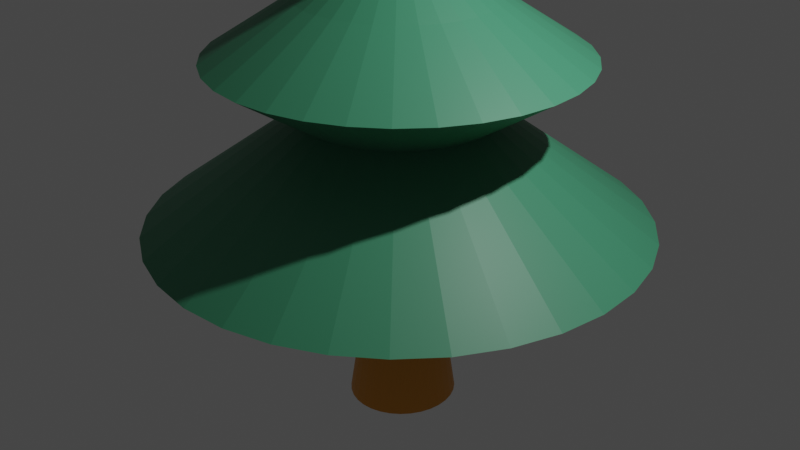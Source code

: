 # Source: Tree_Type2.blend  (saved by Blender 2.93.20; exported with 4.5.12 LTS)
import bpy
from mathutils import Matrix  # noqa: F401  (used for matrix-valued properties, if any)

bpy.ops.wm.read_factory_settings(use_empty=True)
scene = bpy.context.scene
scene.name = 'Scene'

# ---- collections
col_collection = bpy.data.collections.new('Collection'); scene.collection.children.link(col_collection)

# ---- materials (node trees are filled in below, after node groups)
mat_x = bpy.data.materials.new('Материал')
mat_x.use_transparent_shadow = False
mat_001 = bpy.data.materials.new('Материал.001')
mat_001.use_transparent_shadow = False

# ---- material node trees
mat_x.use_nodes = True; mat_x.node_tree.nodes.clear()
_N = mat_x.node_tree.nodes; _L = mat_x.node_tree.links
n0 = _N.new('ShaderNodeBsdfPrincipled'); n0.name = 'Principled BSDF'; n0.location = (10, 300)
n0.distribution = 'GGX'
n0.subsurface_method = 'BURLEY'
n0.inputs[0].default_value = (0.05085, 0.2598, 0.1393, 1.0)
n0.inputs[3].default_value = 1.45
n0.inputs[27].default_value = (0.0, 0.0, 0.0, 1.0)
n0.inputs[28].default_value = 1.0
n1 = _N.new('ShaderNodeOutputMaterial'); n1.name = 'Material Output'; n1.location = (300, 300)
_L.new(n0.outputs[0], n1.inputs[0])
n1.is_active_output = True
mat_001.use_nodes = True; mat_001.node_tree.nodes.clear()
_N = mat_001.node_tree.nodes; _L = mat_001.node_tree.links
n0 = _N.new('ShaderNodeBsdfPrincipled'); n0.name = 'Principled BSDF'; n0.location = (10, 300)
n0.distribution = 'GGX'
n0.subsurface_method = 'BURLEY'
n0.inputs[0].default_value = (0.8, 0.32, 0.01846, 1.0)
n0.inputs[3].default_value = 1.45
n0.inputs[27].default_value = (0.0, 0.0, 0.0, 1.0)
n0.inputs[28].default_value = 1.0
n1 = _N.new('ShaderNodeOutputMaterial'); n1.name = 'Material Output'; n1.location = (300, 300)
_L.new(n0.outputs[0], n1.inputs[0])
n1.is_active_output = True

# ---- world
world_world = bpy.data.worlds.new('World'); scene.world = world_world
world_world.use_nodes = True; world_world.node_tree.nodes.clear()
_N = world_world.node_tree.nodes; _L = world_world.node_tree.links
n0 = _N.new('ShaderNodeOutputWorld'); n0.name = 'World Output'; n0.location = (300, 300)
n1 = _N.new('ShaderNodeBackground'); n1.name = 'Background'; n1.location = (10, 300)
n1.inputs[0].default_value = (0.05088, 0.05088, 0.05088, 1.0)
_L.new(n1.outputs[0], n0.inputs[0])
n0.is_active_output = True
world_world.color = (0.05088, 0.05088, 0.05088)
world_world.use_sun_shadow = False
world_world.sun_shadow_jitter_overblur = 0.0

# ---- cameras
cam_camera = bpy.data.cameras.new('Camera')
cam_camera.clip_end = 100.0
cam_camera.ortho_scale = 7.314

# ---- lights
light_light = bpy.data.lights.new('Light', 'POINT')
light_light.transmission_factor = 0.0
light_light.energy = 1000.0
light_light.shadow_soft_size = 0.1
light_light.shadow_maximum_resolution = 0.006
light_light.use_absolute_resolution = True

# ---- meshes
me_x = bpy.data.meshes.new('Цилиндр')
me_x.from_pydata([(1.368e-08, 0.02049, 4.588), (0.003998, 0.0201, 4.588), (0.007842, 0.01893, 4.588), (0.01138, 0.01704, 4.588), (0.01449, 0.01449, 4.588), (0.01704, 0.01138, 4.588), (0.01893, 0.007842, 4.588), (0.0201, 0.003998, 4.588), (0.02049, -1.914e-08, 4.588), (0.0201, -0.003998, 4.588), (0.01893, -0.007842, 4.588), (0.01704, -0.01138, 4.588), (0.01449, -0.01449, 4.588), (0.01138, -0.01704, 4.588), (0.007842, -0.01893, 4.588), (0.003998, -0.0201, 4.588), (1.189e-08, -0.02049, 4.588), (-0.003998, -0.0201, 4.588), (-0.007842, -0.01893, 4.588), (-0.01138, -0.01704, 4.588), (-0.01449, -0.01449, 4.588), (-0.01704, -0.01138, 4.588), (-0.01893, -0.007842, 4.588), (-0.0201, -0.003998, 4.588), (-0.02049, -1.8e-08, 4.588), (-0.0201, 0.003998, 4.588), (-0.01893, 0.007842, 4.588), (-0.01704, 0.01138, 4.588), (-0.01449, 0.01449, 4.588), (-0.01138, 0.01704, 4.588), (-0.007842, 0.01893, 4.588), (-0.003998, 0.0201, 4.588), (-5.782e-08, 2.579, 0.0), (0.5031, 2.529, 0.0), (0.9868, 2.382, 0.0), (1.433, 2.144, 0.0), (1.823, 1.823, 0.0), (2.144, 1.433, 0.0), (2.382, 0.9868, 0.0), (2.529, 0.5031, 0.0), (2.579, -8.159e-08, 0.0), (2.529, -0.5031, 0.0), (2.382, -0.9868, 0.0), (2.144, -1.433, 0.0), (1.823, -1.823, 0.0), (1.433, -2.144, 0.0), (0.9868, -2.382, 0.0), (0.5031, -2.529, 0.0), (-2.832e-07, -2.579, 0.0), (-0.5031, -2.529, 0.0), (-0.9868, -2.382, 0.0), (-1.433, -2.144, 0.0), (-1.823, -1.823, 0.0), (-2.144, -1.433, 0.0), (-2.382, -0.9868, 0.0), (-2.529, -0.5031, 0.0), (-2.579, 6.188e-08, 0.0), (-2.529, 0.5031, 0.0), (-2.382, 0.9868, 0.0), (-2.144, 1.433, 0.0), (-1.823, 1.823, 0.0), (-1.433, 2.144, 0.0), (-0.9868, 2.382, 0.0), (-0.5031, 2.529, 0.0), (0.0, 1.0, 2.294), (0.1951, 0.9808, 2.294), (0.3827, 0.9239, 2.294), (0.5556, 0.8315, 2.294), (0.7071, 0.7071, 2.294), (0.8315, 0.5556, 2.294), (0.9239, 0.3827, 2.294), (0.9808, 0.1951, 2.294), (1.0, -4.371e-08, 2.294), (0.9808, -0.1951, 2.294), (0.9239, -0.3827, 2.294), (0.8315, -0.5556, 2.294), (0.7071, -0.7071, 2.294), (0.5556, -0.8315, 2.294), (0.3827, -0.9239, 2.294), (0.1951, -0.9808, 2.294), (-8.742e-08, -1.0, 2.294), (-0.1951, -0.9808, 2.294), (-0.3827, -0.9239, 2.294), (-0.5556, -0.8315, 2.294), (-0.7071, -0.7071, 2.294), (-0.8315, -0.5556, 2.294), (-0.9239, -0.3827, 2.294), (-0.9808, -0.1951, 2.294), (-1.0, 1.192e-08, 2.294), (-0.9808, 0.1951, 2.294), (-0.9239, 0.3827, 2.294), (-0.8315, 0.5556, 2.294), (-0.7071, 0.7071, 2.294), (-0.5556, 0.8315, 2.294), (-0.3827, 0.9239, 2.294), (-0.1951, 0.9808, 2.294), (0.0, 1.0, 3.368), (0.1951, 0.9808, 3.368), (0.3827, 0.9239, 3.368), (0.5556, 0.8315, 3.368), (0.7071, 0.7071, 3.368), (0.8315, 0.5556, 3.368), (0.9239, 0.3827, 3.368), (0.9808, 0.1951, 3.368), (1.0, -4.371e-08, 3.368), (0.9808, -0.1951, 3.368), (0.9239, -0.3827, 3.368), (0.8315, -0.5556, 3.368), (0.7071, -0.7071, 3.368), (0.5556, -0.8315, 3.368), (0.3827, -0.9239, 3.368), (0.1951, -0.9808, 3.368), (-8.742e-08, -1.0, 3.368), (-0.1951, -0.9808, 3.368), (-0.3827, -0.9239, 3.368), (-0.5556, -0.8315, 3.368), (-0.7071, -0.7071, 3.368), (-0.8315, -0.5556, 3.368), (-0.9239, -0.3827, 3.368), (-0.9808, -0.1951, 3.368), (-1.0, 1.192e-08, 3.368), (-0.9808, 0.1951, 3.368), (-0.9239, 0.3827, 3.368), (-0.8315, 0.5556, 3.368), (-0.7071, 0.7071, 3.368), (-0.5556, 0.8315, 3.368), (-0.3827, 0.9239, 3.368), (-0.1951, 0.9808, 3.368), (0.1951, 0.9808, 1.147), (0.3827, 0.9239, 1.147), (0.5556, 0.8315, 1.147), (0.7071, 0.7071, 1.147), (0.8315, 0.5556, 1.147), (0.9239, 0.3827, 1.147), (0.9808, 0.1951, 1.147), (1.0, -4.371e-08, 1.147), (0.9808, -0.1951, 1.147), (0.9239, -0.3827, 1.147), (0.8315, -0.5556, 1.147), (0.7071, -0.7071, 1.147), (0.5556, -0.8315, 1.147), (0.3827, -0.9239, 1.147), (0.1951, -0.9808, 1.147), (-8.742e-08, -1.0, 1.147), (-0.1951, -0.9808, 1.147), (-0.3827, -0.9239, 1.147), (-0.5556, -0.8315, 1.147), (-0.7071, -0.7071, 1.147), (-0.8315, -0.5556, 1.147), (-0.9239, -0.3827, 1.147), (-0.9808, -0.1951, 1.147), (-1.0, 1.192e-08, 1.147), (-0.9808, 0.1951, 1.147), (-0.9239, 0.3827, 1.147), (-0.8315, 0.5556, 1.147), (-0.7071, 0.7071, 1.147), (-0.5556, 0.8315, 1.147), (-0.3827, 0.9239, 1.147), (-0.1951, 0.9808, 1.147), (0.0, 1.0, 1.147), (0.04301, 0.2162, 2.831), (0.08436, 0.2037, 2.831), (0.1225, 0.1833, 2.831), (0.1559, 0.1559, 2.831), (0.1833, 0.1225, 2.831), (0.2037, 0.08436, 2.831), (0.2162, 0.04301, 2.831), (0.2204, -2.125e-08, 2.831), (0.2162, -0.04301, 2.831), (0.2037, -0.08436, 2.831), (0.1833, -0.1225, 2.831), (0.1559, -0.1559, 2.831), (0.1225, -0.1833, 2.831), (0.08436, -0.2037, 2.831), (0.04301, -0.2162, 2.831), (-8.382e-09, -0.2204, 2.831), (-0.04301, -0.2162, 2.831), (-0.08436, -0.2037, 2.831), (-0.1225, -0.1833, 2.831), (-0.1559, -0.1559, 2.831), (-0.1833, -0.1225, 2.831), (-0.2037, -0.08436, 2.831), (-0.2162, -0.04301, 2.831), (-0.2204, -8.987e-09, 2.831), (-0.2162, 0.04301, 2.831), (-0.2037, 0.08436, 2.831), (-0.1833, 0.1225, 2.831), (-0.1559, 0.1559, 2.831), (-0.1225, 0.1833, 2.831), (-0.08436, 0.2037, 2.831), (-0.04301, 0.2162, 2.831), (1.089e-08, 0.2204, 2.831), (7.31e-09, 0.4767, 3.099), (0.093, 0.4676, 3.099), (0.1824, 0.4404, 3.099), (0.2649, 0.3964, 3.099), (0.3371, 0.3371, 3.099), (0.3964, 0.2649, 3.099), (0.4404, 0.1824, 3.099), (0.4676, 0.093, 3.099), (0.4767, -3.058e-08, 3.099), (0.4676, -0.093, 3.099), (0.4404, -0.1824, 3.099), (0.3964, -0.2649, 3.099), (0.3371, -0.3371, 3.099), (0.2649, -0.3964, 3.099), (0.1824, -0.4404, 3.099), (0.093, -0.4676, 3.099), (-3.437e-08, -0.4767, 3.099), (-0.093, -0.4676, 3.099), (-0.1824, -0.4404, 3.099), (-0.2649, -0.3964, 3.099), (-0.3371, -0.3371, 3.099), (-0.3964, -0.2649, 3.099), (-0.4404, -0.1824, 3.099), (-0.4676, -0.093, 3.099), (-0.4767, -4.062e-09, 3.099), (-0.4676, 0.093, 3.099), (-0.4404, 0.1824, 3.099), (-0.3964, 0.2649, 3.099), (-0.3371, 0.3371, 3.099), (-0.2649, 0.3964, 3.099), (-0.1824, 0.4404, 3.099), (-0.093, 0.4676, 3.099), (-1.248e-08, 1.893, 1.72), (0.3694, 1.857, 1.72), (0.7246, 1.749, 1.72), (1.052, 1.574, 1.72), (1.339, 1.339, 1.72), (1.574, 1.052, 1.72), (1.749, 0.7246, 1.72), (1.857, 0.3694, 1.72), (1.893, -6.612e-08, 1.72), (1.857, -0.3694, 1.72), (1.749, -0.7246, 1.72), (1.574, -1.052, 1.72), (1.339, -1.339, 1.72), (1.052, -1.574, 1.72), (0.7246, -1.749, 1.72), (0.3694, -1.857, 1.72), (-1.78e-07, -1.893, 1.72), (-0.3694, -1.857, 1.72), (-0.7246, -1.749, 1.72), (-1.052, -1.574, 1.72), (-1.339, -1.339, 1.72), (-1.574, -1.052, 1.72), (-1.749, -0.7246, 1.72), (-1.857, -0.3694, 1.72), (-1.893, 3.922e-08, 1.72), (-1.857, 0.3694, 1.72), (-1.749, 0.7246, 1.72), (-1.574, 1.052, 1.72), (-1.339, 1.339, 1.72), (-1.052, 1.574, 1.72), (-0.7246, 1.749, 1.72), (-0.3694, 1.857, 1.72), (0.01526, 0.67, -0.6156), (0.1117, 0.6565, -0.6156), (0.2044, 0.6163, -0.6156), (0.2899, 0.5511, -0.6156), (0.3648, 0.4632, -0.6156), (0.4263, 0.3563, -0.6156), (0.4719, 0.2342, -0.6156), (0.5001, 0.1017, -0.6156), (0.5096, -0.036, -0.6156), (0.5001, -0.1737, -0.6156), (0.4719, -0.3062, -0.6156), (0.4263, -0.4283, -0.6156), (0.3648, -0.5352, -0.6156), (0.2899, -0.623, -0.6156), (0.2044, -0.6883, -0.6156), (0.1117, -0.7285, -0.6156), (0.01526, -0.742, -0.6156), (-0.08118, -0.7285, -0.6156), (-0.1739, -0.6883, -0.6156), (-0.2594, -0.623, -0.6156), (-0.3343, -0.5352, -0.6156), (-0.3958, -0.4283, -0.6156), (-0.4414, -0.3062, -0.6156), (-0.4696, -0.1737, -0.6156), (-0.4791, -0.036, -0.6156), (-0.4696, 0.1017, -0.6156), (-0.4414, 0.2342, -0.6156), (-0.3958, 0.3563, -0.6156), (-0.3343, 0.4632, -0.6156), (-0.2594, 0.5511, -0.6156), (-0.1739, 0.6163, -0.6156), (-0.08118, 0.6565, -0.6156), (-0.01719, 0.6471, -2.048), (0.09101, 0.6361, -2.048), (0.1951, 0.6033, -2.048), (0.2909, 0.55, -2.048), (0.375, 0.4784, -2.048), (0.444, 0.3911, -2.048), (0.4952, 0.2915, -2.048), (0.5268, 0.1834, -2.048), (0.5374, 0.07103, -2.048), (0.5268, -0.04136, -2.048), (0.4952, -0.1494, -2.048), (0.444, -0.249, -2.048), (0.375, -0.3363, -2.048), (0.2909, -0.408, -2.048), (0.1951, -0.4612, -2.048), (0.09101, -0.494, -2.048), (-0.01719, -0.5051, -2.048), (-0.1254, -0.494, -2.048), (-0.2294, -0.4612, -2.048), (-0.3253, -0.408, -2.048), (-0.4094, -0.3363, -2.048), (-0.4783, -0.249, -2.048), (-0.5296, -0.1494, -2.048), (-0.5612, -0.04136, -2.048), (-0.5718, 0.07103, -2.048), (-0.5612, 0.1834, -2.048), (-0.5296, 0.2915, -2.048), (-0.4783, 0.3911, -2.048), (-0.4094, 0.4784, -2.048), (-0.3253, 0.55, -2.048), (-0.2294, 0.6033, -2.048), (-0.1254, 0.6361, -2.048), (0.05289, 0.4366, -0.6853), (0.1202, 0.4154, -0.6853), (0.1822, 0.381, -0.6853), (0.2366, 0.3346, -0.6853), (0.2812, 0.2782, -0.6853), (0.3144, 0.2137, -0.6853), (0.3348, 0.1438, -0.6853), (0.3417, 0.07109, -0.6853), (0.3348, -0.001624, -0.6853), (0.3144, -0.07154, -0.6853), (0.2812, -0.136, -0.6853), (0.2366, -0.1925, -0.6853), (0.1822, -0.2388, -0.6853), (0.12, -0.2724, -0.6865), (0.05285, -0.2936, -0.6865), (-0.01701, -0.3008, -0.6865), (-0.08686, -0.2936, -0.6865), (-0.154, -0.2724, -0.6865), (-0.2159, -0.2381, -0.6865), (-0.2702, -0.1918, -0.6865), (-0.3147, -0.1355, -0.6865), (-0.3478, -0.07116, -0.6865), (-0.3682, -0.00139, -0.6865), (-0.3759, 0.07109, -0.6853), (-0.369, 0.1438, -0.6853), (-0.3478, 0.2135, -0.6865), (-0.3147, 0.2778, -0.6865), (-0.2702, 0.3342, -0.6865), (-0.2159, 0.3804, -0.6865), (-0.1544, 0.4154, -0.6853), (-0.08712, 0.4366, -0.6853), (-0.01711, 0.4438, -0.6853), (-0.01701, 0.4194, -0.2755), (0.04839, 0.4127, -0.2755), (0.1113, 0.3929, -0.2755), (0.1692, 0.3607, -0.2755), (0.22, 0.3174, -0.2755), (0.2617, 0.2646, -0.2755), (0.2927, 0.2044, -0.2755), (0.3118, 0.1391, -0.2755), (0.3182, 0.07117, -0.2755), (0.3118, 0.003241, -0.2755), (0.2927, -0.06208, -0.2755), (0.2617, -0.1223, -0.2755), (0.22, -0.175, -0.2755), (0.1692, -0.2183, -0.2755), (0.1113, -0.2505, -0.2755), (0.04839, -0.2703, -0.2755), (-0.01701, -0.277, -0.2755), (-0.0824, -0.2703, -0.2755), (-0.1453, -0.2505, -0.2755), (-0.2032, -0.2183, -0.2755), (-0.254, -0.175, -0.2755), (-0.2957, -0.1223, -0.2755), (-0.3267, -0.06208, -0.2755), (-0.3458, 0.003241, -0.2755), (-0.3522, 0.07117, -0.2755), (-0.3458, 0.1391, -0.2755), (-0.3267, 0.2044, -0.2755), (-0.2957, 0.2646, -0.2755), (-0.254, 0.3174, -0.2755), (-0.2032, 0.3607, -0.2755), (-0.1453, 0.3929, -0.2755), (-0.0824, 0.4127, -0.2755)], [], [(96, 0, 1, 97), (97, 1, 2, 98), (98, 2, 3, 99), (99, 3, 4, 100), (100, 4, 5, 101), (101, 5, 6, 102), (102, 6, 7, 103), (103, 7, 8, 104), (104, 8, 9, 105), (105, 9, 10, 106), (106, 10, 11, 107), (107, 11, 12, 108), (108, 12, 13, 109), (109, 13, 14, 110), (110, 14, 15, 111), (111, 15, 16, 112), (112, 16, 17, 113), (113, 17, 18, 114), (114, 18, 19, 115), (115, 19, 20, 116), (116, 20, 21, 117), (117, 21, 22, 118), (118, 22, 23, 119), (119, 23, 24, 120), (120, 24, 25, 121), (121, 25, 26, 122), (122, 26, 27, 123), (123, 27, 28, 124), (124, 28, 29, 125), (125, 29, 30, 126), (1, 0, 31, 30, 29, 28, 27, 26, 25, 24, 23, 22, 21, 20, 19, 18, 17, 16, 15, 14, 13, 12, 11, 10, 9, 8, 7, 6, 5, 4, 3, 2), (126, 30, 31, 127), (127, 31, 0, 96), (287, 63, 32, 256), (286, 62, 63, 287), (285, 61, 62, 286), (284, 60, 61, 285), (283, 59, 60, 284), (282, 58, 59, 283), (281, 57, 58, 282), (280, 56, 57, 281), (279, 55, 56, 280), (278, 54, 55, 279), (277, 53, 54, 278), (276, 52, 53, 277), (275, 51, 52, 276), (274, 50, 51, 275), (273, 49, 50, 274), (272, 48, 49, 273), (271, 47, 48, 272), (270, 46, 47, 271), (269, 45, 46, 270), (268, 44, 45, 269), (267, 43, 44, 268), (266, 42, 43, 267), (265, 41, 42, 266), (264, 40, 41, 265), (263, 39, 40, 264), (262, 38, 39, 263), (261, 37, 38, 262), (260, 36, 37, 261), (259, 35, 36, 260), (258, 34, 35, 259), (257, 33, 34, 258), (256, 32, 33, 257), (255, 95, 64, 224), (254, 94, 95, 255), (253, 93, 94, 254), (252, 92, 93, 253), (251, 91, 92, 252), (250, 90, 91, 251), (249, 89, 90, 250), (248, 88, 89, 249), (247, 87, 88, 248), (246, 86, 87, 247), (245, 85, 86, 246), (244, 84, 85, 245), (243, 83, 84, 244), (242, 82, 83, 243), (241, 81, 82, 242), (240, 80, 81, 241), (239, 79, 80, 240), (238, 78, 79, 239), (237, 77, 78, 238), (236, 76, 77, 237), (235, 75, 76, 236), (234, 74, 75, 235), (233, 73, 74, 234), (232, 72, 73, 233), (231, 71, 72, 232), (230, 70, 71, 231), (229, 69, 70, 230), (228, 68, 69, 229), (227, 67, 68, 228), (226, 66, 67, 227), (225, 65, 66, 226), (224, 64, 65, 225), (223, 127, 96, 192), (222, 126, 127, 223), (221, 125, 126, 222), (220, 124, 125, 221), (219, 123, 124, 220), (218, 122, 123, 219), (217, 121, 122, 218), (216, 120, 121, 217), (215, 119, 120, 216), (214, 118, 119, 215), (213, 117, 118, 214), (212, 116, 117, 213), (211, 115, 116, 212), (210, 114, 115, 211), (209, 113, 114, 210), (208, 112, 113, 209), (207, 111, 112, 208), (206, 110, 111, 207), (205, 109, 110, 206), (204, 108, 109, 205), (203, 107, 108, 204), (202, 106, 107, 203), (201, 105, 106, 202), (200, 104, 105, 201), (199, 103, 104, 200), (198, 102, 103, 199), (197, 101, 102, 198), (196, 100, 101, 197), (195, 99, 100, 196), (194, 98, 99, 195), (193, 97, 98, 194), (192, 96, 97, 193), (32, 159, 128, 33), (33, 128, 129, 34), (34, 129, 130, 35), (35, 130, 131, 36), (36, 131, 132, 37), (37, 132, 133, 38), (38, 133, 134, 39), (39, 134, 135, 40), (40, 135, 136, 41), (41, 136, 137, 42), (42, 137, 138, 43), (43, 138, 139, 44), (44, 139, 140, 45), (45, 140, 141, 46), (46, 141, 142, 47), (47, 142, 143, 48), (48, 143, 144, 49), (49, 144, 145, 50), (50, 145, 146, 51), (51, 146, 147, 52), (52, 147, 148, 53), (53, 148, 149, 54), (54, 149, 150, 55), (55, 150, 151, 56), (56, 151, 152, 57), (57, 152, 153, 58), (58, 153, 154, 59), (59, 154, 155, 60), (60, 155, 156, 61), (61, 156, 157, 62), (62, 157, 158, 63), (63, 158, 159, 32), (64, 191, 160, 65), (65, 160, 161, 66), (66, 161, 162, 67), (67, 162, 163, 68), (68, 163, 164, 69), (69, 164, 165, 70), (70, 165, 166, 71), (71, 166, 167, 72), (72, 167, 168, 73), (73, 168, 169, 74), (74, 169, 170, 75), (75, 170, 171, 76), (76, 171, 172, 77), (77, 172, 173, 78), (78, 173, 174, 79), (79, 174, 175, 80), (80, 175, 176, 81), (81, 176, 177, 82), (82, 177, 178, 83), (83, 178, 179, 84), (84, 179, 180, 85), (85, 180, 181, 86), (86, 181, 182, 87), (87, 182, 183, 88), (88, 183, 184, 89), (89, 184, 185, 90), (90, 185, 186, 91), (91, 186, 187, 92), (92, 187, 188, 93), (93, 188, 189, 94), (94, 189, 190, 95), (95, 190, 191, 64), (191, 192, 193, 160), (160, 193, 194, 161), (161, 194, 195, 162), (162, 195, 196, 163), (163, 196, 197, 164), (164, 197, 198, 165), (165, 198, 199, 166), (166, 199, 200, 167), (167, 200, 201, 168), (168, 201, 202, 169), (169, 202, 203, 170), (170, 203, 204, 171), (171, 204, 205, 172), (172, 205, 206, 173), (173, 206, 207, 174), (174, 207, 208, 175), (175, 208, 209, 176), (176, 209, 210, 177), (177, 210, 211, 178), (178, 211, 212, 179), (179, 212, 213, 180), (180, 213, 214, 181), (181, 214, 215, 182), (182, 215, 216, 183), (183, 216, 217, 184), (184, 217, 218, 185), (185, 218, 219, 186), (186, 219, 220, 187), (187, 220, 221, 188), (188, 221, 222, 189), (189, 222, 223, 190), (190, 223, 192, 191), (159, 224, 225, 128), (128, 225, 226, 129), (129, 226, 227, 130), (130, 227, 228, 131), (131, 228, 229, 132), (132, 229, 230, 133), (133, 230, 231, 134), (134, 231, 232, 135), (135, 232, 233, 136), (136, 233, 234, 137), (137, 234, 235, 138), (138, 235, 236, 139), (139, 236, 237, 140), (140, 237, 238, 141), (141, 238, 239, 142), (142, 239, 240, 143), (143, 240, 241, 144), (144, 241, 242, 145), (145, 242, 243, 146), (146, 243, 244, 147), (147, 244, 245, 148), (148, 245, 246, 149), (149, 246, 247, 150), (150, 247, 248, 151), (151, 248, 249, 152), (152, 249, 250, 153), (153, 250, 251, 154), (154, 251, 252, 155), (155, 252, 253, 156), (156, 253, 254, 157), (157, 254, 255, 158), (158, 255, 224, 159), (288, 289, 290, 291, 292, 293, 294, 295, 296, 297, 298, 299, 300, 301, 302, 303, 304, 305, 306, 307, 308, 309, 310, 311, 312, 313, 314, 315, 316, 317, 318, 319), (288, 351, 320, 289), (289, 320, 321, 290), (290, 321, 322, 291), (291, 322, 323, 292), (292, 323, 324, 293), (293, 324, 325, 294), (294, 325, 326, 295), (295, 326, 327, 296), (296, 327, 328, 297), (297, 328, 329, 298), (298, 329, 330, 299), (299, 330, 331, 300), (300, 331, 332, 301), (301, 332, 333, 302), (302, 333, 334, 303), (303, 334, 335, 304), (304, 335, 336, 305), (305, 336, 337, 306), (306, 337, 338, 307), (307, 338, 339, 308), (308, 339, 340, 309), (309, 340, 341, 310), (310, 341, 342, 311), (311, 342, 343, 312), (312, 343, 344, 313), (313, 344, 345, 314), (314, 345, 346, 315), (315, 346, 347, 316), (316, 347, 348, 317), (317, 348, 349, 318), (318, 349, 350, 319), (319, 350, 351, 288), (351, 352, 353, 320), (320, 353, 354, 321), (321, 354, 355, 322), (322, 355, 356, 323), (323, 356, 357, 324), (324, 357, 358, 325), (325, 358, 359, 326), (326, 359, 360, 327), (327, 360, 361, 328), (328, 361, 362, 329), (329, 362, 363, 330), (330, 363, 364, 331), (331, 364, 365, 332), (332, 365, 366, 333), (333, 366, 367, 334), (334, 367, 368, 335), (335, 368, 369, 336), (336, 369, 370, 337), (337, 370, 371, 338), (338, 371, 372, 339), (339, 372, 373, 340), (340, 373, 374, 341), (341, 374, 375, 342), (342, 375, 376, 343), (343, 376, 377, 344), (344, 377, 378, 345), (345, 378, 379, 346), (346, 379, 380, 347), (347, 380, 381, 348), (348, 381, 382, 349), (349, 382, 383, 350), (350, 383, 352, 351)])
me_x.polygons.foreach_set('material_index', [0, 0, 0, 0, 0, 0, 0, 0, 0, 0, 0, 0, 0, 0, 0, 0, 0, 0, 0, 0, 0, 0, 0, 0, 0, 0, 0, 0, 0, 0, 0, 0, 0, 0, 0, 0, 0, 0, 0, 0, 0, 0, 0, 0, 0, 0, 0, 0, 0, 0, 0, 0, 0, 0, 0, 0, 0, 0, 0, 0, 0, 0, 0, 0, 0, 0, 0, 0, 0, 0, 0, 0, 0, 0, 0, 0, 0, 0, 0, 0, 0, 0, 0, 0, 0, 0, 0, 0, 0, 0, 0, 0, 0, 0, 0, 0, 0, 0, 0, 0, 0, 0, 0, 0, 0, 0, 0, 0, 0, 0, 0, 0, 0, 0, 0, 0, 0, 0, 0, 0, 0, 0, 0, 0, 0, 0, 0, 0, 0, 0, 0, 0, 0, 0, 0, 0, 0, 0, 0, 0, 0, 0, 0, 0, 0, 0, 0, 0, 0, 0, 0, 0, 0, 0, 0, 0, 0, 0, 0, 0, 0, 0, 0, 0, 0, 0, 0, 0, 0, 0, 0, 0, 0, 0, 0, 0, 0, 0, 0, 0, 0, 0, 0, 0, 0, 0, 0, 0, 0, 0, 0, 0, 0, 0, 0, 0, 0, 0, 0, 0, 0, 0, 0, 0, 0, 0, 0, 0, 0, 0, 0, 0, 0, 0, 0, 0, 0, 0, 0, 0, 0, 0, 0, 0, 0, 0, 0, 0, 0, 0, 0, 0, 0, 0, 0, 0, 0, 0, 0, 0, 0, 0, 0, 0, 0, 0, 0, 0, 0, 0, 0, 0, 0, 0, 0, 0, 0, 1, 1, 1, 1, 1, 1, 1, 1, 1, 1, 1, 1, 1, 1, 1, 1, 1, 1, 1, 1, 1, 1, 1, 1, 1, 1, 1, 1, 1, 1, 1, 1, 1, 1, 1, 1, 1, 1, 1, 1, 1, 1, 1, 1, 1, 1, 1, 1, 1, 1, 1, 1, 1, 1, 1, 1, 1, 1, 1, 1, 1, 1, 1, 1, 1])
_uv = me_x.uv_layers.new(name='UVКарта')
_uv.uv.foreach_set('vector', [1.0, 0.9335, 1.0, 1.0, 0.9688, 1.0, 0.9688, 0.9335, 0.9688, 0.9335, 0.9688, 1.0, 0.9375, 1.0, 0.9375, 0.9335, 0.9375, 0.9335, 0.9375, 1.0, 0.9062, 1.0, 0.9062, 0.9335, 0.9062, 0.9335, 0.9062, 1.0, 0.875, 1.0, 0.875, 0.9335, 0.875, 0.9335, 0.875, 1.0, 0.8438, 1.0, 0.8438, 0.9335, 0.8438, 0.9335, 0.8438, 1.0, 0.8125, 1.0, 0.8125, 0.9335, 0.8125, 0.9335, 0.8125, 1.0, 0.7812, 1.0, 0.7812, 0.9335, 0.7812, 0.9335, 0.7812, 1.0, 0.75, 1.0, 0.75, 0.9335, 0.75, 0.9335, 0.75, 1.0, 0.7188, 1.0, 0.7188, 0.9335, 0.7188, 0.9335, 0.7188, 1.0, 0.6875, 1.0, 0.6875, 0.9335, 0.6875, 0.9335, 0.6875, 1.0, 0.6562, 1.0, 0.6562, 0.9335, 0.6562, 0.9335, 0.6562, 1.0, 0.625, 1.0, 0.625, 0.9335, 0.625, 0.9335, 0.625, 1.0, 0.5938, 1.0, 0.5938, 0.9335, 0.5938, 0.9335, 0.5938, 1.0, 0.5625, 1.0, 0.5625, 0.9335, 0.5625, 0.9335, 0.5625, 1.0, 0.5312, 1.0, 0.5312, 0.9335, 0.5312, 0.9335, 0.5312, 1.0, 0.5, 1.0, 0.5, 0.9335, 0.5, 0.9335, 0.5, 1.0, 0.4688, 1.0, 0.4688, 0.9335, 0.4688, 0.9335, 0.4688, 1.0, 0.4375, 1.0, 0.4375, 0.9335, 0.4375, 0.9335, 0.4375, 1.0, 0.4062, 1.0, 0.4063, 0.9335, 0.4063, 0.9335, 0.4062, 1.0, 0.375, 1.0, 0.375, 0.9335, 0.375, 0.9335, 0.375, 1.0, 0.3438, 1.0, 0.3438, 0.9335, 0.3438, 0.9335, 0.3438, 1.0, 0.3125, 1.0, 0.3125, 0.9335, 0.3125, 0.9335, 0.3125, 1.0, 0.2812, 1.0, 0.2812, 0.9335, 0.2812, 0.9335, 0.2812, 1.0, 0.25, 1.0, 0.25, 0.9335, 0.25, 0.9335, 0.25, 1.0, 0.2188, 1.0, 0.2187, 0.9335, 0.2187, 0.9335, 0.2188, 1.0, 0.1875, 1.0, 0.1875, 0.9335, 0.1875, 0.9335, 0.1875, 1.0, 0.1562, 1.0, 0.1562, 0.9335, 0.1562, 0.9335, 0.1562, 1.0, 0.125, 1.0, 0.125, 0.9335, 0.125, 0.9335, 0.125, 1.0, 0.09375, 1.0, 0.09375, 0.9335, 0.09375, 0.9335, 0.09375, 1.0, 0.0625, 1.0, 0.0625, 0.9335, 0.2968, 0.4854, 0.25, 0.49, 0.2032, 0.4854, 0.1582, 0.4717, 0.1167, 0.4496, 0.08029, 0.4197, 0.05045, 0.3833, 0.02827, 0.3418, 0.01461, 0.2968, 0.01, 0.25, 0.01461, 0.2032, 0.02827, 0.1582, 0.05045, 0.1167, 0.08029, 0.08029, 0.1167, 0.05045, 0.1582, 0.02827, 0.2032, 0.01461, 0.25, 0.01, 0.2968, 0.01461, 0.3418, 0.02827, 0.3833, 0.05045, 0.4197, 0.08029, 0.4496, 0.1167, 0.4717, 0.1582, 0.4854, 0.2032, 0.49, 0.25, 0.4854, 0.2968, 0.4717, 0.3418, 0.4496, 0.3833, 0.4197, 0.4197, 0.3833, 0.4496, 0.3418, 0.4717, 0.0625, 0.9335, 0.0625, 1.0, 0.03125, 1.0, 0.03125, 0.9335, 0.03125, 0.9335, 0.03125, 1.0, 0.0, 1.0, 0.0, 0.9335, 0.03125, 0.6875, 0.03125, 0.75, 0.0, 0.75, 0.0, 0.6875, 0.0625, 0.6875, 0.0625, 0.75, 0.03125, 0.75, 0.03125, 0.6875, 0.09375, 0.6875, 0.09375, 0.75, 0.0625, 0.75, 0.0625, 0.6875, 0.125, 0.6875, 0.125, 0.75, 0.09375, 0.75, 0.09375, 0.6875, 0.1562, 0.6875, 0.1562, 0.75, 0.125, 0.75, 0.125, 0.6875, 0.1875, 0.6875, 0.1875, 0.75, 0.1562, 0.75, 0.1562, 0.6875, 0.2188, 0.6875, 0.2188, 0.75, 0.1875, 0.75, 0.1875, 0.6875, 0.25, 0.6875, 0.25, 0.75, 0.2188, 0.75, 0.2188, 0.6875, 0.2812, 0.6875, 0.2812, 0.75, 0.25, 0.75, 0.25, 0.6875, 0.3125, 0.6875, 0.3125, 0.75, 0.2812, 0.75, 0.2812, 0.6875, 0.3437, 0.6875, 0.3438, 0.75, 0.3125, 0.75, 0.3125, 0.6875, 0.375, 0.6875, 0.375, 0.75, 0.3438, 0.75, 0.3437, 0.6875, 0.4062, 0.6875, 0.4062, 0.75, 0.375, 0.75, 0.375, 0.6875, 0.4375, 0.6875, 0.4375, 0.75, 0.4062, 0.75, 0.4062, 0.6875, 0.4687, 0.6875, 0.4688, 0.75, 0.4375, 0.75, 0.4375, 0.6875, 0.5, 0.6875, 0.5, 0.75, 0.4688, 0.75, 0.4687, 0.6875, 0.5312, 0.6875, 0.5312, 0.75, 0.5, 0.75, 0.5, 0.6875, 0.5625, 0.6875, 0.5625, 0.75, 0.5312, 0.75, 0.5312, 0.6875, 0.5937, 0.6875, 0.5938, 0.75, 0.5625, 0.75, 0.5625, 0.6875, 0.625, 0.6875, 0.625, 0.75, 0.5938, 0.75, 0.5937, 0.6875, 0.6562, 0.6875, 0.6562, 0.75, 0.625, 0.75, 0.625, 0.6875, 0.6875, 0.6875, 0.6875, 0.75, 0.6562, 0.75, 0.6562, 0.6875, 0.7188, 0.6875, 0.7188, 0.75, 0.6875, 0.75, 0.6875, 0.6875, 0.75, 0.6875, 0.75, 0.75, 0.7188, 0.75, 0.7188, 0.6875, 0.7812, 0.6875, 0.7812, 0.75, 0.75, 0.75, 0.75, 0.6875, 0.8125, 0.6875, 0.8125, 0.75, 0.7812, 0.75, 0.7812, 0.6875, 0.8437, 0.6875, 0.8438, 0.75, 0.8125, 0.75, 0.8125, 0.6875, 0.875, 0.6875, 0.875, 0.75, 0.8438, 0.75, 0.8437, 0.6875, 0.9062, 0.6875, 0.9062, 0.75, 0.875, 0.75, 0.875, 0.6875, 0.9375, 0.6875, 0.9375, 0.75, 0.9062, 0.75, 0.9062, 0.6875, 0.9688, 0.6875, 0.9688, 0.75, 0.9375, 0.75, 0.9375, 0.6875, 1.0, 0.6875, 1.0, 0.75, 0.9688, 0.75, 0.9688, 0.6875, 0.03125, 0.8438, 0.03125, 0.875, 0.0, 0.875, 0.0, 0.8438, 0.0625, 0.8438, 0.0625, 0.875, 0.03125, 0.875, 0.03125, 0.8438, 0.09375, 0.8438, 0.09375, 0.875, 0.0625, 0.875, 0.0625, 0.8438, 0.125, 0.8438, 0.125, 0.875, 0.09375, 0.875, 0.09375, 0.8438, 0.1562, 0.8438, 0.1562, 0.875, 0.125, 0.875, 0.125, 0.8438, 0.1875, 0.8438, 0.1875, 0.875, 0.1562, 0.875, 0.1562, 0.8438, 0.2188, 0.8438, 0.2188, 0.875, 0.1875, 0.875, 0.1875, 0.8438, 0.25, 0.8438, 0.25, 0.875, 0.2188, 0.875, 0.2188, 0.8438, 0.2812, 0.8438, 0.2812, 0.875, 0.25, 0.875, 0.25, 0.8438, 0.3125, 0.8438, 0.3125, 0.875, 0.2812, 0.875, 0.2812, 0.8438, 0.3438, 0.8438, 0.3438, 0.875, 0.3125, 0.875, 0.3125, 0.8438, 0.375, 0.8438, 0.375, 0.875, 0.3438, 0.875, 0.3438, 0.8438, 0.4062, 0.8438, 0.4062, 0.875, 0.375, 0.875, 0.375, 0.8438, 0.4375, 0.8438, 0.4375, 0.875, 0.4062, 0.875, 0.4062, 0.8438, 0.4688, 0.8438, 0.4688, 0.875, 0.4375, 0.875, 0.4375, 0.8438, 0.5, 0.8438, 0.5, 0.875, 0.4688, 0.875, 0.4688, 0.8438, 0.5312, 0.8438, 0.5312, 0.875, 0.5, 0.875, 0.5, 0.8438, 0.5625, 0.8438, 0.5625, 0.875, 0.5312, 0.875, 0.5312, 0.8438, 0.5938, 0.8438, 0.5938, 0.875, 0.5625, 0.875, 0.5625, 0.8438, 0.625, 0.8438, 0.625, 0.875, 0.5938, 0.875, 0.5938, 0.8438, 0.6562, 0.8438, 0.6562, 0.875, 0.625, 0.875, 0.625, 0.8438, 0.6875, 0.8438, 0.6875, 0.875, 0.6562, 0.875, 0.6562, 0.8438, 0.7188, 0.8438, 0.7188, 0.875, 0.6875, 0.875, 0.6875, 0.8438, 0.75, 0.8438, 0.75, 0.875, 0.7188, 0.875, 0.7188, 0.8438, 0.7812, 0.8438, 0.7812, 0.875, 0.75, 0.875, 0.75, 0.8438, 0.8125, 0.8438, 0.8125, 0.875, 0.7812, 0.875, 0.7812, 0.8438, 0.8438, 0.8438, 0.8438, 0.875, 0.8125, 0.875, 0.8125, 0.8438, 0.875, 0.8438, 0.875, 0.875, 0.8438, 0.875, 0.8438, 0.8438, 0.9062, 0.8438, 0.9062, 0.875, 0.875, 0.875, 0.875, 0.8438, 0.9375, 0.8438, 0.9375, 0.875, 0.9062, 0.875, 0.9062, 0.8438, 0.9688, 0.8438, 0.9688, 0.875, 0.9375, 0.875, 0.9375, 0.8438, 1.0, 0.8438, 1.0, 0.875, 0.9688, 0.875, 0.9688, 0.8438, 0.03125, 0.9189, 0.03125, 0.9335, 0.0, 0.9335, 0.0, 0.9189, 0.0625, 0.9189, 0.0625, 0.9335, 0.03125, 0.9335, 0.03125, 0.9189, 0.09375, 0.9189, 0.09375, 0.9335, 0.0625, 0.9335, 0.0625, 0.9189, 0.125, 0.9189, 0.125, 0.9335, 0.09375, 0.9335, 0.09375, 0.9189, 0.1562, 0.9189, 0.1562, 0.9335, 0.125, 0.9335, 0.125, 0.9189, 0.1875, 0.9189, 0.1875, 0.9335, 0.1562, 0.9335, 0.1562, 0.9189, 0.2188, 0.9189, 0.2187, 0.9335, 0.1875, 0.9335, 0.1875, 0.9189, 0.25, 0.9189, 0.25, 0.9335, 0.2187, 0.9335, 0.2188, 0.9189, 0.2812, 0.9189, 0.2812, 0.9335, 0.25, 0.9335, 0.25, 0.9189, 0.3125, 0.9189, 0.3125, 0.9335, 0.2812, 0.9335, 0.2812, 0.9189, 0.3438, 0.9189, 0.3438, 0.9335, 0.3125, 0.9335, 0.3125, 0.9189, 0.375, 0.9189, 0.375, 0.9335, 0.3438, 0.9335, 0.3438, 0.9189, 0.4062, 0.9189, 0.4063, 0.9335, 0.375, 0.9335, 0.375, 0.9189, 0.4375, 0.9189, 0.4375, 0.9335, 0.4063, 0.9335, 0.4062, 0.9189, 0.4688, 0.9189, 0.4688, 0.9335, 0.4375, 0.9335, 0.4375, 0.9189, 0.5, 0.9189, 0.5, 0.9335, 0.4688, 0.9335, 0.4688, 0.9189, 0.5312, 0.9189, 0.5312, 0.9335, 0.5, 0.9335, 0.5, 0.9189, 0.5625, 0.9189, 0.5625, 0.9335, 0.5312, 0.9335, 0.5312, 0.9189, 0.5938, 0.9189, 0.5938, 0.9335, 0.5625, 0.9335, 0.5625, 0.9189, 0.625, 0.9189, 0.625, 0.9335, 0.5938, 0.9335, 0.5938, 0.9189, 0.6562, 0.9189, 0.6562, 0.9335, 0.625, 0.9335, 0.625, 0.9189, 0.6875, 0.9189, 0.6875, 0.9335, 0.6562, 0.9335, 0.6562, 0.9189, 0.7188, 0.9189, 0.7188, 0.9335, 0.6875, 0.9335, 0.6875, 0.9189, 0.75, 0.9189, 0.75, 0.9335, 0.7188, 0.9335, 0.7188, 0.9189, 0.7812, 0.9189, 0.7812, 0.9335, 0.75, 0.9335, 0.75, 0.9189, 0.8125, 0.9189, 0.8125, 0.9335, 0.7812, 0.9335, 0.7812, 0.9189, 0.8438, 0.9189, 0.8438, 0.9335, 0.8125, 0.9335, 0.8125, 0.9189, 0.875, 0.9189, 0.875, 0.9335, 0.8438, 0.9335, 0.8438, 0.9189, 0.9062, 0.9189, 0.9062, 0.9335, 0.875, 0.9335, 0.875, 0.9189, 0.9375, 0.9189, 0.9375, 0.9335, 0.9062, 0.9335, 0.9062, 0.9189, 0.9688, 0.9189, 0.9688, 0.9335, 0.9375, 0.9335, 0.9375, 0.9189, 1.0, 0.9189, 1.0, 0.9335, 0.9688, 0.9335, 0.9688, 0.9189, 1.0, 0.75, 1.0, 0.8125, 0.9688, 0.8125, 0.9688, 0.75, 0.9688, 0.75, 0.9688, 0.8125, 0.9375, 0.8125, 0.9375, 0.75, 0.9375, 0.75, 0.9375, 0.8125, 0.9062, 0.8125, 0.9062, 0.75, 0.9062, 0.75, 0.9062, 0.8125, 0.875, 0.8125, 0.875, 0.75, 0.875, 0.75, 0.875, 0.8125, 0.8438, 0.8125, 0.8438, 0.75, 0.8438, 0.75, 0.8438, 0.8125, 0.8125, 0.8125, 0.8125, 0.75, 0.8125, 0.75, 0.8125, 0.8125, 0.7812, 0.8125, 0.7812, 0.75, 0.7812, 0.75, 0.7812, 0.8125, 0.75, 0.8125, 0.75, 0.75, 0.75, 0.75, 0.75, 0.8125, 0.7188, 0.8125, 0.7188, 0.75, 0.7188, 0.75, 0.7188, 0.8125, 0.6875, 0.8125, 0.6875, 0.75, 0.6875, 0.75, 0.6875, 0.8125, 0.6562, 0.8125, 0.6562, 0.75, 0.6562, 0.75, 0.6562, 0.8125, 0.625, 0.8125, 0.625, 0.75, 0.625, 0.75, 0.625, 0.8125, 0.5938, 0.8125, 0.5938, 0.75, 0.5938, 0.75, 0.5938, 0.8125, 0.5625, 0.8125, 0.5625, 0.75, 0.5625, 0.75, 0.5625, 0.8125, 0.5312, 0.8125, 0.5312, 0.75, 0.5312, 0.75, 0.5312, 0.8125, 0.5, 0.8125, 0.5, 0.75, 0.5, 0.75, 0.5, 0.8125, 0.4688, 0.8125, 0.4688, 0.75, 0.4688, 0.75, 0.4688, 0.8125, 0.4375, 0.8125, 0.4375, 0.75, 0.4375, 0.75, 0.4375, 0.8125, 0.4062, 0.8125, 0.4062, 0.75, 0.4062, 0.75, 0.4062, 0.8125, 0.375, 0.8125, 0.375, 0.75, 0.375, 0.75, 0.375, 0.8125, 0.3438, 0.8125, 0.3438, 0.75, 0.3438, 0.75, 0.3438, 0.8125, 0.3125, 0.8125, 0.3125, 0.75, 0.3125, 0.75, 0.3125, 0.8125, 0.2812, 0.8125, 0.2812, 0.75, 0.2812, 0.75, 0.2812, 0.8125, 0.25, 0.8125, 0.25, 0.75, 0.25, 0.75, 0.25, 0.8125, 0.2188, 0.8125, 0.2188, 0.75, 0.2188, 0.75, 0.2188, 0.8125, 0.1875, 0.8125, 0.1875, 0.75, 0.1875, 0.75, 0.1875, 0.8125, 0.1562, 0.8125, 0.1562, 0.75, 0.1562, 0.75, 0.1562, 0.8125, 0.125, 0.8125, 0.125, 0.75, 0.125, 0.75, 0.125, 0.8125, 0.09375, 0.8125, 0.09375, 0.75, 0.09375, 0.75, 0.09375, 0.8125, 0.0625, 0.8125, 0.0625, 0.75, 0.0625, 0.75, 0.0625, 0.8125, 0.03125, 0.8125, 0.03125, 0.75, 0.03125, 0.75, 0.03125, 0.8125, 0.0, 0.8125, 0.0, 0.75, 1.0, 0.875, 1.0, 0.9043, 0.9688, 0.9043, 0.9688, 0.875, 0.9688, 0.875, 0.9688, 0.9043, 0.9375, 0.9043, 0.9375, 0.875, 0.9375, 0.875, 0.9375, 0.9043, 0.9062, 0.9043, 0.9062, 0.875, 0.9062, 0.875, 0.9062, 0.9043, 0.875, 0.9043, 0.875, 0.875, 0.875, 0.875, 0.875, 0.9043, 0.8438, 0.9043, 0.8438, 0.875, 0.8438, 0.875, 0.8438, 0.9043, 0.8125, 0.9043, 0.8125, 0.875, 0.8125, 0.875, 0.8125, 0.9043, 0.7812, 0.9043, 0.7812, 0.875, 0.7812, 0.875, 0.7812, 0.9043, 0.75, 0.9043, 0.75, 0.875, 0.75, 0.875, 0.75, 0.9043, 0.7188, 0.9043, 0.7188, 0.875, 0.7188, 0.875, 0.7188, 0.9043, 0.6875, 0.9043, 0.6875, 0.875, 0.6875, 0.875, 0.6875, 0.9043, 0.6562, 0.9043, 0.6562, 0.875, 0.6562, 0.875, 0.6562, 0.9043, 0.625, 0.9043, 0.625, 0.875, 0.625, 0.875, 0.625, 0.9043, 0.5938, 0.9043, 0.5938, 0.875, 0.5938, 0.875, 0.5938, 0.9043, 0.5625, 0.9043, 0.5625, 0.875, 0.5625, 0.875, 0.5625, 0.9043, 0.5312, 0.9043, 0.5312, 0.875, 0.5312, 0.875, 0.5312, 0.9043, 0.5, 0.9043, 0.5, 0.875, 0.5, 0.875, 0.5, 0.9043, 0.4688, 0.9043, 0.4688, 0.875, 0.4688, 0.875, 0.4688, 0.9043, 0.4375, 0.9043, 0.4375, 0.875, 0.4375, 0.875, 0.4375, 0.9043, 0.4062, 0.9043, 0.4062, 0.875, 0.4062, 0.875, 0.4062, 0.9043, 0.375, 0.9043, 0.375, 0.875, 0.375, 0.875, 0.375, 0.9043, 0.3438, 0.9043, 0.3438, 0.875, 0.3438, 0.875, 0.3438, 0.9043, 0.3125, 0.9043, 0.3125, 0.875, 0.3125, 0.875, 0.3125, 0.9043, 0.2812, 0.9043, 0.2812, 0.875, 0.2812, 0.875, 0.2812, 0.9043, 0.25, 0.9043, 0.25, 0.875, 0.25, 0.875, 0.25, 0.9043, 0.2188, 0.9043, 0.2188, 0.875, 0.2188, 0.875, 0.2188, 0.9043, 0.1875, 0.9043, 0.1875, 0.875, 0.1875, 0.875, 0.1875, 0.9043, 0.1562, 0.9043, 0.1562, 0.875, 0.1562, 0.875, 0.1562, 0.9043, 0.125, 0.9043, 0.125, 0.875, 0.125, 0.875, 0.125, 0.9043, 0.09375, 0.9043, 0.09375, 0.875, 0.09375, 0.875, 0.09375, 0.9043, 0.0625, 0.9043, 0.0625, 0.875, 0.0625, 0.875, 0.0625, 0.9043, 0.03125, 0.9043, 0.03125, 0.875, 0.03125, 0.875, 0.03125, 0.9043, 0.0, 0.9043, 0.0, 0.875, 1.0, 0.9043, 1.0, 0.9189, 0.9688, 0.9189, 0.9688, 0.9043, 0.9688, 0.9043, 0.9688, 0.9189, 0.9375, 0.9189, 0.9375, 0.9043, 0.9375, 0.9043, 0.9375, 0.9189, 0.9062, 0.9189, 0.9062, 0.9043, 0.9062, 0.9043, 0.9062, 0.9189, 0.875, 0.9189, 0.875, 0.9043, 0.875, 0.9043, 0.875, 0.9189, 0.8438, 0.9189, 0.8438, 0.9043, 0.8438, 0.9043, 0.8438, 0.9189, 0.8125, 0.9189, 0.8125, 0.9043, 0.8125, 0.9043, 0.8125, 0.9189, 0.7812, 0.9189, 0.7812, 0.9043, 0.7812, 0.9043, 0.7812, 0.9189, 0.75, 0.9189, 0.75, 0.9043, 0.75, 0.9043, 0.75, 0.9189, 0.7188, 0.9189, 0.7188, 0.9043, 0.7188, 0.9043, 0.7188, 0.9189, 0.6875, 0.9189, 0.6875, 0.9043, 0.6875, 0.9043, 0.6875, 0.9189, 0.6562, 0.9189, 0.6562, 0.9043, 0.6562, 0.9043, 0.6562, 0.9189, 0.625, 0.9189, 0.625, 0.9043, 0.625, 0.9043, 0.625, 0.9189, 0.5938, 0.9189, 0.5938, 0.9043, 0.5938, 0.9043, 0.5938, 0.9189, 0.5625, 0.9189, 0.5625, 0.9043, 0.5625, 0.9043, 0.5625, 0.9189, 0.5312, 0.9189, 0.5312, 0.9043, 0.5312, 0.9043, 0.5312, 0.9189, 0.5, 0.9189, 0.5, 0.9043, 0.5, 0.9043, 0.5, 0.9189, 0.4688, 0.9189, 0.4688, 0.9043, 0.4688, 0.9043, 0.4688, 0.9189, 0.4375, 0.9189, 0.4375, 0.9043, 0.4375, 0.9043, 0.4375, 0.9189, 0.4062, 0.9189, 0.4062, 0.9043, 0.4062, 0.9043, 0.4062, 0.9189, 0.375, 0.9189, 0.375, 0.9043, 0.375, 0.9043, 0.375, 0.9189, 0.3438, 0.9189, 0.3438, 0.9043, 0.3438, 0.9043, 0.3438, 0.9189, 0.3125, 0.9189, 0.3125, 0.9043, 0.3125, 0.9043, 0.3125, 0.9189, 0.2812, 0.9189, 0.2812, 0.9043, 0.2812, 0.9043, 0.2812, 0.9189, 0.25, 0.9189, 0.25, 0.9043, 0.25, 0.9043, 0.25, 0.9189, 0.2188, 0.9189, 0.2188, 0.9043, 0.2188, 0.9043, 0.2188, 0.9189, 0.1875, 0.9189, 0.1875, 0.9043, 0.1875, 0.9043, 0.1875, 0.9189, 0.1562, 0.9189, 0.1562, 0.9043, 0.1562, 0.9043, 0.1562, 0.9189, 0.125, 0.9189, 0.125, 0.9043, 0.125, 0.9043, 0.125, 0.9189, 0.09375, 0.9189, 0.09375, 0.9043, 0.09375, 0.9043, 0.09375, 0.9189, 0.0625, 0.9189, 0.0625, 0.9043, 0.0625, 0.9043, 0.0625, 0.9189, 0.03125, 0.9189, 0.03125, 0.9043, 0.03125, 0.9043, 0.03125, 0.9189, 0.0, 0.9189, 0.0, 0.9043, 1.0, 0.8125, 1.0, 0.8438, 0.9688, 0.8438, 0.9688, 0.8125, 0.9688, 0.8125, 0.9688, 0.8438, 0.9375, 0.8438, 0.9375, 0.8125, 0.9375, 0.8125, 0.9375, 0.8438, 0.9062, 0.8438, 0.9062, 0.8125, 0.9062, 0.8125, 0.9062, 0.8438, 0.875, 0.8438, 0.875, 0.8125, 0.875, 0.8125, 0.875, 0.8438, 0.8438, 0.8438, 0.8438, 0.8125, 0.8438, 0.8125, 0.8438, 0.8438, 0.8125, 0.8438, 0.8125, 0.8125, 0.8125, 0.8125, 0.8125, 0.8438, 0.7812, 0.8438, 0.7812, 0.8125, 0.7812, 0.8125, 0.7812, 0.8438, 0.75, 0.8438, 0.75, 0.8125, 0.75, 0.8125, 0.75, 0.8438, 0.7188, 0.8438, 0.7188, 0.8125, 0.7188, 0.8125, 0.7188, 0.8438, 0.6875, 0.8438, 0.6875, 0.8125, 0.6875, 0.8125, 0.6875, 0.8438, 0.6562, 0.8438, 0.6562, 0.8125, 0.6562, 0.8125, 0.6562, 0.8438, 0.625, 0.8438, 0.625, 0.8125, 0.625, 0.8125, 0.625, 0.8438, 0.5938, 0.8438, 0.5938, 0.8125, 0.5938, 0.8125, 0.5938, 0.8438, 0.5625, 0.8438, 0.5625, 0.8125, 0.5625, 0.8125, 0.5625, 0.8438, 0.5312, 0.8438, 0.5312, 0.8125, 0.5312, 0.8125, 0.5312, 0.8438, 0.5, 0.8438, 0.5, 0.8125, 0.5, 0.8125, 0.5, 0.8438, 0.4688, 0.8438, 0.4688, 0.8125, 0.4688, 0.8125, 0.4688, 0.8438, 0.4375, 0.8438, 0.4375, 0.8125, 0.4375, 0.8125, 0.4375, 0.8438, 0.4062, 0.8438, 0.4062, 0.8125, 0.4062, 0.8125, 0.4062, 0.8438, 0.375, 0.8438, 0.375, 0.8125, 0.375, 0.8125, 0.375, 0.8438, 0.3438, 0.8438, 0.3438, 0.8125, 0.3438, 0.8125, 0.3438, 0.8438, 0.3125, 0.8438, 0.3125, 0.8125, 0.3125, 0.8125, 0.3125, 0.8438, 0.2812, 0.8438, 0.2812, 0.8125, 0.2812, 0.8125, 0.2812, 0.8438, 0.25, 0.8438, 0.25, 0.8125, 0.25, 0.8125, 0.25, 0.8438, 0.2188, 0.8438, 0.2188, 0.8125, 0.2188, 0.8125, 0.2188, 0.8438, 0.1875, 0.8438, 0.1875, 0.8125, 0.1875, 0.8125, 0.1875, 0.8438, 0.1562, 0.8438, 0.1562, 0.8125, 0.1562, 0.8125, 0.1562, 0.8438, 0.125, 0.8438, 0.125, 0.8125, 0.125, 0.8125, 0.125, 0.8438, 0.09375, 0.8438, 0.09375, 0.8125, 0.09375, 0.8125, 0.09375, 0.8438, 0.0625, 0.8438, 0.0625, 0.8125, 0.0625, 0.8125, 0.0625, 0.8438, 0.03125, 0.8438, 0.03125, 0.8125, 0.03125, 0.8125, 0.03125, 0.8438, 0.0, 0.8438, 0.0, 0.8125, 0.736, 0.5346, 0.7828, 0.53, 0.8279, 0.5164, 0.8694, 0.4942, 0.9057, 0.4643, 0.9356, 0.428, 0.9578, 0.3865, 0.9714, 0.3415, 0.976, 0.2946, 0.9714, 0.2478, 0.9578, 0.2028, 0.9356, 0.1613, 0.9057, 0.1249, 0.8694, 0.09509, 0.8279, 0.07291, 0.7828, 0.05925, 0.736, 0.05464, 0.6892, 0.05925, 0.6442, 0.07291, 0.6027, 0.09509, 0.5663, 0.1249, 0.5365, 0.1613, 0.5143, 0.2028, 0.5006, 0.2478, 0.496, 0.2946, 0.5006, 0.3415, 0.5143, 0.3865, 0.5365, 0.428, 0.5663, 0.4643, 0.6027, 0.4942, 0.6442, 0.5164, 0.6892, 0.53, 1.013, 0.543, 1.014, 0.6687, 0.9817, 0.6695, 0.9811, 0.543, 0.9811, 0.543, 0.9817, 0.6695, 0.9568, 0.6695, 0.9556, 0.543, 0.9556, 0.543, 0.9568, 0.6695, 0.9309, 0.6696, 0.9293, 0.543, 0.9293, 0.543, 0.9309, 0.6696, 0.9038, 0.6697, 0.9019, 0.5431, 0.9019, 0.5431, 0.9038, 0.6697, 0.8754, 0.6698, 0.8733, 0.5431, 0.8733, 0.5431, 0.8754, 0.6698, 0.8457, 0.67, 0.8435, 0.5432, 0.8435, 0.5432, 0.8457, 0.67, 0.8148, 0.6701, 0.8126, 0.5432, 0.8126, 0.5432, 0.8148, 0.6701, 0.7827, 0.6702, 0.7806, 0.5432, 0.7806, 0.5432, 0.7827, 0.6702, 0.7495, 0.6703, 0.7476, 0.5433, 0.7476, 0.5433, 0.7495, 0.6703, 0.7152, 0.6705, 0.7137, 0.5433, 0.7137, 0.5433, 0.7152, 0.6705, 0.6799, 0.6706, 0.6787, 0.5434, 0.6787, 0.5434, 0.6799, 0.6706, 0.6437, 0.6706, 0.6429, 0.5434, 0.6429, 0.5434, 0.6437, 0.6706, 0.6066, 0.6707, 0.6063, 0.5434, 0.6063, 0.5434, 0.6066, 0.6707, 0.5688, 0.6706, 0.5689, 0.5435, 0.5689, 0.5435, 0.5688, 0.6706, 0.5252, 0.6706, 0.5253, 0.5435, 0.5253, 0.5435, 0.5252, 0.6706, 0.4872, 0.6706, 0.4877, 0.5435, 0.4877, 0.5435, 0.4872, 0.6706, 0.4498, 0.6705, 0.4507, 0.5435, 0.4507, 0.5435, 0.4498, 0.6705, 0.4133, 0.6704, 0.4146, 0.5434, 0.4146, 0.5434, 0.4133, 0.6704, 0.378, 0.6703, 0.3795, 0.5434, 0.3795, 0.5434, 0.378, 0.6703, 0.3438, 0.6702, 0.3456, 0.5433, 0.3456, 0.5433, 0.3438, 0.6702, 0.3109, 0.6701, 0.3129, 0.5433, 0.3129, 0.5433, 0.3109, 0.6701, 0.2792, 0.67, 0.2812, 0.5433, 0.2812, 0.5433, 0.2792, 0.67, 0.2485, 0.6698, 0.2506, 0.5432, 0.2506, 0.5432, 0.2485, 0.6698, 0.2192, 0.6698, 0.2211, 0.5431, 0.2211, 0.5431, 0.2192, 0.6698, 0.1909, 0.6698, 0.1926, 0.5431, 0.1926, 0.5431, 0.1909, 0.6698, 0.1633, 0.6695, 0.1649, 0.5431, 0.1649, 0.5431, 0.1633, 0.6695, 0.1369, 0.6694, 0.1381, 0.5431, 0.1381, 0.5431, 0.1369, 0.6694, 0.1115, 0.6694, 0.1123, 0.543, 0.1123, 0.543, 0.1115, 0.6694, 0.08654, 0.6693, 0.08687, 0.543, 0.08687, 0.543, 0.08654, 0.6693, 0.0627, 0.6694, 0.06229, 0.543, 0.06229, 0.543, 0.0627, 0.6694, 0.02992, 0.6694, 0.03054, 0.543, 0.03054, 0.543, 0.02992, 0.6694, 0.005912, 0.6694, 0.005924, 0.543, 1.014, 0.6687, 1.013, 0.732, 0.9856, 0.732, 0.9817, 0.6695, 0.9817, 0.6695, 0.9856, 0.732, 0.9602, 0.7321, 0.9568, 0.6695, 0.9568, 0.6695, 0.9602, 0.7321, 0.9337, 0.7322, 0.9309, 0.6696, 0.9309, 0.6696, 0.9337, 0.7322, 0.906, 0.7323, 0.9038, 0.6697, 0.9038, 0.6697, 0.906, 0.7323, 0.877, 0.7324, 0.8754, 0.6698, 0.8754, 0.6698, 0.877, 0.7324, 0.8466, 0.7325, 0.8457, 0.67, 0.8457, 0.67, 0.8466, 0.7325, 0.8151, 0.7327, 0.8148, 0.6701, 0.8148, 0.6701, 0.8151, 0.7327, 0.7824, 0.7328, 0.7827, 0.6702, 0.7827, 0.6702, 0.7824, 0.7328, 0.7487, 0.7329, 0.7495, 0.6703, 0.7495, 0.6703, 0.7487, 0.7329, 0.7139, 0.733, 0.7152, 0.6705, 0.7152, 0.6705, 0.7139, 0.733, 0.6782, 0.7331, 0.6799, 0.6706, 0.6799, 0.6706, 0.6782, 0.7331, 0.6415, 0.7332, 0.6437, 0.6706, 0.6437, 0.6706, 0.6415, 0.7332, 0.6041, 0.7332, 0.6066, 0.6707, 0.6066, 0.6707, 0.6041, 0.7332, 0.5662, 0.7332, 0.5688, 0.6706, 0.5688, 0.6706, 0.5662, 0.7332, 0.528, 0.7331, 0.5252, 0.6706, 0.5252, 0.6706, 0.528, 0.7331, 0.4898, 0.7331, 0.4872, 0.6706, 0.4872, 0.6706, 0.4898, 0.7331, 0.4521, 0.733, 0.4498, 0.6705, 0.4498, 0.6705, 0.4521, 0.733, 0.4152, 0.733, 0.4133, 0.6704, 0.4133, 0.6704, 0.4152, 0.733, 0.3793, 0.7329, 0.378, 0.6703, 0.378, 0.6703, 0.3793, 0.7329, 0.3446, 0.7328, 0.3438, 0.6702, 0.3438, 0.6702, 0.3446, 0.7328, 0.311, 0.7327, 0.3109, 0.6701, 0.3109, 0.6701, 0.311, 0.7327, 0.2787, 0.7325, 0.2792, 0.67, 0.2792, 0.67, 0.2787, 0.7325, 0.2475, 0.7324, 0.2485, 0.6698, 0.2485, 0.6698, 0.2475, 0.7324, 0.2175, 0.7323, 0.2192, 0.6698, 0.2192, 0.6698, 0.2175, 0.7323, 0.1887, 0.7323, 0.1909, 0.6698, 0.1909, 0.6698, 0.1887, 0.7323, 0.1607, 0.7321, 0.1633, 0.6695, 0.1633, 0.6695, 0.1607, 0.7321, 0.1337, 0.732, 0.1369, 0.6694, 0.1369, 0.6694, 0.1337, 0.732, 0.1078, 0.7319, 0.1115, 0.6694, 0.1115, 0.6694, 0.1078, 0.7319, 0.08264, 0.7319, 0.08654, 0.6693, 0.08654, 0.6693, 0.08264, 0.7319, 0.05823, 0.7319, 0.0627, 0.6694, 0.0627, 0.6694, 0.05823, 0.7319, 0.0343, 0.7319, 0.02992, 0.6694, 0.02992, 0.6694, 0.0343, 0.7319, 0.006992, 0.7319, 0.005912, 0.6694])
me_x.materials.append(mat_x)
me_x.materials.append(mat_001)
me_x.use_remesh_fix_poles = True
me_x.use_remesh_preserve_attributes = False
me_x.update()

# ---- objects
ob_light = bpy.data.objects.new('Light', light_light)
ob_camera = bpy.data.objects.new('Camera', cam_camera)
ob_x = bpy.data.objects.new('Цилиндр', me_x)

# ---- transforms, parenting, visibility, modifiers, constraints
ob_light.location = (4.076, 1.005, 5.904)
ob_light.rotation_euler = (0.6503, 0.05522, 1.866)
ob_light.lock_rotations_4d = False
ob_light.empty_display_type = 'ARROWS'
ob_light.color = (0.0, 0.0, 0.0, 0.0)
ob_light.lineart.crease_threshold = 0.0
ob_camera.location = (7.359, -6.926, 4.958)
ob_camera.rotation_euler = (1.109, 0.0, 0.8149)
ob_camera.lock_rotations_4d = False
ob_camera.empty_display_type = 'ARROWS'
ob_camera.color = (0.0, 0.0, 0.0, 0.0)
ob_camera.display_type = 'WIRE'
ob_camera.lineart.crease_threshold = 0.0
ob_x.location = (0.0, 0.0, 0.0)

# ---- collection membership
col_collection.objects.link(ob_light)
col_collection.objects.link(ob_camera)
col_collection.objects.link(ob_x)

# ---- scene / render settings (as saved in the file)
scene.camera = ob_camera
scene.frame_start = 1; scene.frame_end = 250; scene.frame_set(1)
scene.render.engine = 'BLENDER_EEVEE_NEXT'
scene.cycles.use_denoising = False
scene.cycles.samples = 128
scene.cycles.sampling_pattern = 'TABULATED_SOBOL'
scene.cycles.use_adaptive_sampling = False
scene.cycles.use_light_tree = False
scene.view_settings.view_transform = 'Filmic'
bpy.context.view_layer.update()
